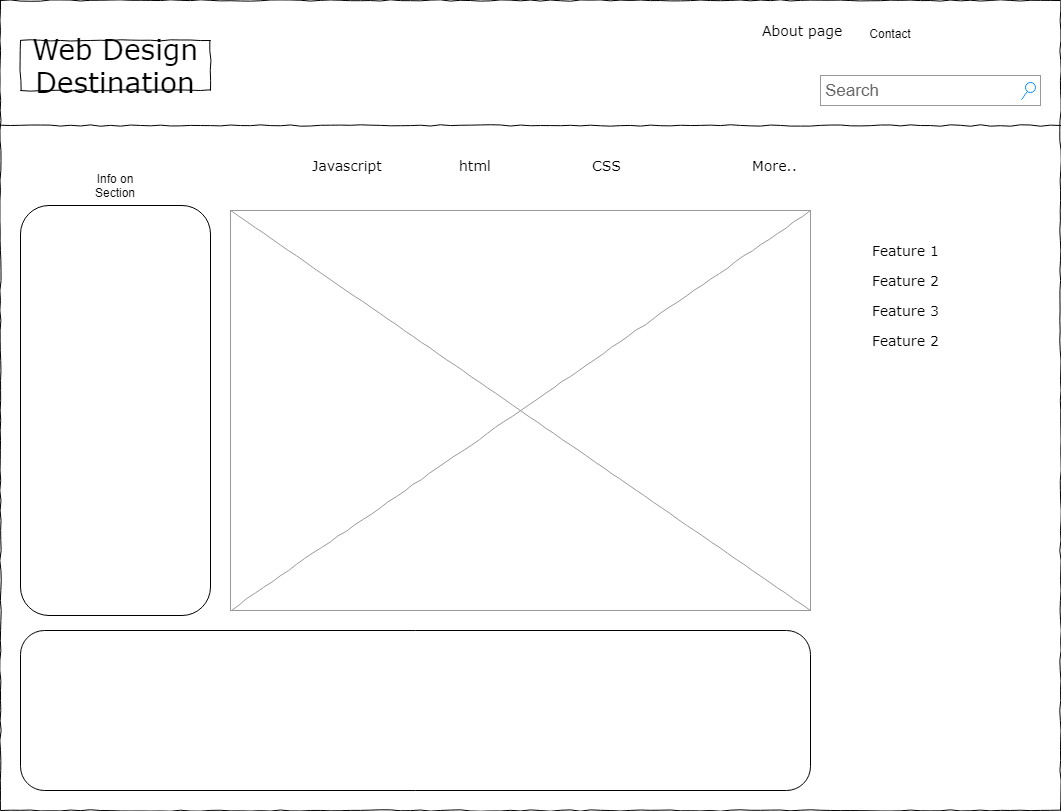

The diagram above was exported from draw.io. Its source (the exported page's mxGraphModel, read from the mxfile embedded in the PNG):
<mxGraphModel dx="1220" dy="1112" grid="1" gridSize="10" guides="1" tooltips="1" connect="1" arrows="1" fold="1" page="1" pageScale="1" pageWidth="1100" pageHeight="850" background="#ffffff" math="0" shadow="0">
  <root>
    <mxCell id="0" />
    <mxCell id="1" parent="0" />
    <mxCell id="677b7b8949515195-1" value="" style="whiteSpace=wrap;html=1;rounded=0;shadow=0;labelBackgroundColor=none;strokeColor=#000000;strokeWidth=1;fillColor=none;fontFamily=Verdana;fontSize=12;fontColor=#000000;align=center;comic=1;" parent="1" vertex="1">
      <mxGeometry x="20" y="20" width="1060" height="810" as="geometry" />
    </mxCell>
    <mxCell id="677b7b8949515195-2" value="Web Design Destination" style="whiteSpace=wrap;html=1;rounded=0;shadow=0;labelBackgroundColor=none;strokeWidth=1;fontFamily=Verdana;fontSize=28;align=center;comic=1;" parent="1" vertex="1">
      <mxGeometry x="40" y="60" width="190" height="50" as="geometry" />
    </mxCell>
    <mxCell id="677b7b8949515195-3" value="Search" style="strokeWidth=1;shadow=0;dashed=0;align=center;html=1;shape=mxgraph.mockup.forms.searchBox;strokeColor=#999999;mainText=;strokeColor2=#008cff;fontColor=#666666;fontSize=17;align=left;spacingLeft=3;rounded=0;labelBackgroundColor=none;comic=1;" parent="1" vertex="1">
      <mxGeometry x="840" y="95" width="220" height="30" as="geometry" />
    </mxCell>
    <mxCell id="677b7b8949515195-4" value="About page" style="text;html=1;points=[];align=left;verticalAlign=top;spacingTop=-4;fontSize=14;fontFamily=Verdana" parent="1" vertex="1">
      <mxGeometry x="780" y="40" width="60" height="20" as="geometry" />
    </mxCell>
    <mxCell id="677b7b8949515195-9" value="" style="line;strokeWidth=1;html=1;rounded=0;shadow=0;labelBackgroundColor=none;fillColor=none;fontFamily=Verdana;fontSize=14;fontColor=#000000;align=center;comic=1;" parent="1" vertex="1">
      <mxGeometry x="20" y="140" width="1060" height="10" as="geometry" />
    </mxCell>
    <mxCell id="677b7b8949515195-11" value="Javascript&amp;nbsp;" style="text;html=1;points=[];align=left;verticalAlign=top;spacingTop=-4;fontSize=14;fontFamily=Verdana" parent="1" vertex="1">
      <mxGeometry x="330" y="175" width="60" height="20" as="geometry" />
    </mxCell>
    <mxCell id="677b7b8949515195-12" value="html" style="text;html=1;points=[];align=left;verticalAlign=top;spacingTop=-4;fontSize=14;fontFamily=Verdana" parent="1" vertex="1">
      <mxGeometry x="477" y="175" width="60" height="20" as="geometry" />
    </mxCell>
    <mxCell id="677b7b8949515195-13" value="CSS" style="text;html=1;points=[];align=left;verticalAlign=top;spacingTop=-4;fontSize=14;fontFamily=Verdana" parent="1" vertex="1">
      <mxGeometry x="610" y="175" width="60" height="20" as="geometry" />
    </mxCell>
    <mxCell id="677b7b8949515195-14" value="More.." style="text;html=1;points=[];align=left;verticalAlign=top;spacingTop=-4;fontSize=14;fontFamily=Verdana" parent="1" vertex="1">
      <mxGeometry x="770" y="175" width="60" height="20" as="geometry" />
    </mxCell>
    <mxCell id="677b7b8949515195-16" value="" style="verticalLabelPosition=bottom;shadow=0;dashed=0;align=center;html=1;verticalAlign=top;strokeWidth=1;shape=mxgraph.mockup.graphics.simpleIcon;strokeColor=#999999;rounded=0;labelBackgroundColor=none;fontFamily=Verdana;fontSize=14;fontColor=#000000;comic=1;" parent="1" vertex="1">
      <mxGeometry x="250" y="230" width="580" height="400" as="geometry" />
    </mxCell>
    <mxCell id="677b7b8949515195-44" value="Feature 1" style="text;html=1;points=[];align=left;verticalAlign=top;spacingTop=-4;fontSize=14;fontFamily=Verdana" parent="1" vertex="1">
      <mxGeometry x="890" y="260" width="170" height="20" as="geometry" />
    </mxCell>
    <mxCell id="677b7b8949515195-45" value="Feature 2" style="text;html=1;points=[];align=left;verticalAlign=top;spacingTop=-4;fontSize=14;fontFamily=Verdana" parent="1" vertex="1">
      <mxGeometry x="890" y="290" width="170" height="20" as="geometry" />
    </mxCell>
    <mxCell id="cArARFWaf4orwCpk59HX-1" value="Feature 3" style="text;html=1;points=[];align=left;verticalAlign=top;spacingTop=-4;fontSize=14;fontFamily=Verdana" vertex="1" parent="1">
      <mxGeometry x="890" y="320" width="170" height="20" as="geometry" />
    </mxCell>
    <mxCell id="cArARFWaf4orwCpk59HX-2" value="Feature 2" style="text;html=1;points=[];align=left;verticalAlign=top;spacingTop=-4;fontSize=14;fontFamily=Verdana" vertex="1" parent="1">
      <mxGeometry x="890" y="350" width="170" height="20" as="geometry" />
    </mxCell>
    <mxCell id="cArARFWaf4orwCpk59HX-8" value="" style="rounded=1;whiteSpace=wrap;html=1;rotation=90;" vertex="1" parent="1">
      <mxGeometry x="-70" y="335" width="410" height="190" as="geometry" />
    </mxCell>
    <mxCell id="cArARFWaf4orwCpk59HX-9" value="Info on Section" style="text;html=1;strokeColor=none;fillColor=none;align=center;verticalAlign=middle;whiteSpace=wrap;rounded=0;" vertex="1" parent="1">
      <mxGeometry x="105" y="190" width="60" height="30" as="geometry" />
    </mxCell>
    <mxCell id="cArARFWaf4orwCpk59HX-14" value="" style="rounded=1;whiteSpace=wrap;html=1;" vertex="1" parent="1">
      <mxGeometry x="40" y="650" width="790" height="160" as="geometry" />
    </mxCell>
    <mxCell id="cArARFWaf4orwCpk59HX-15" value="Contact" style="text;html=1;strokeColor=none;fillColor=none;align=center;verticalAlign=middle;whiteSpace=wrap;rounded=0;" vertex="1" parent="1">
      <mxGeometry x="870" y="35" width="80" height="35" as="geometry" />
    </mxCell>
  </root>
</mxGraphModel>